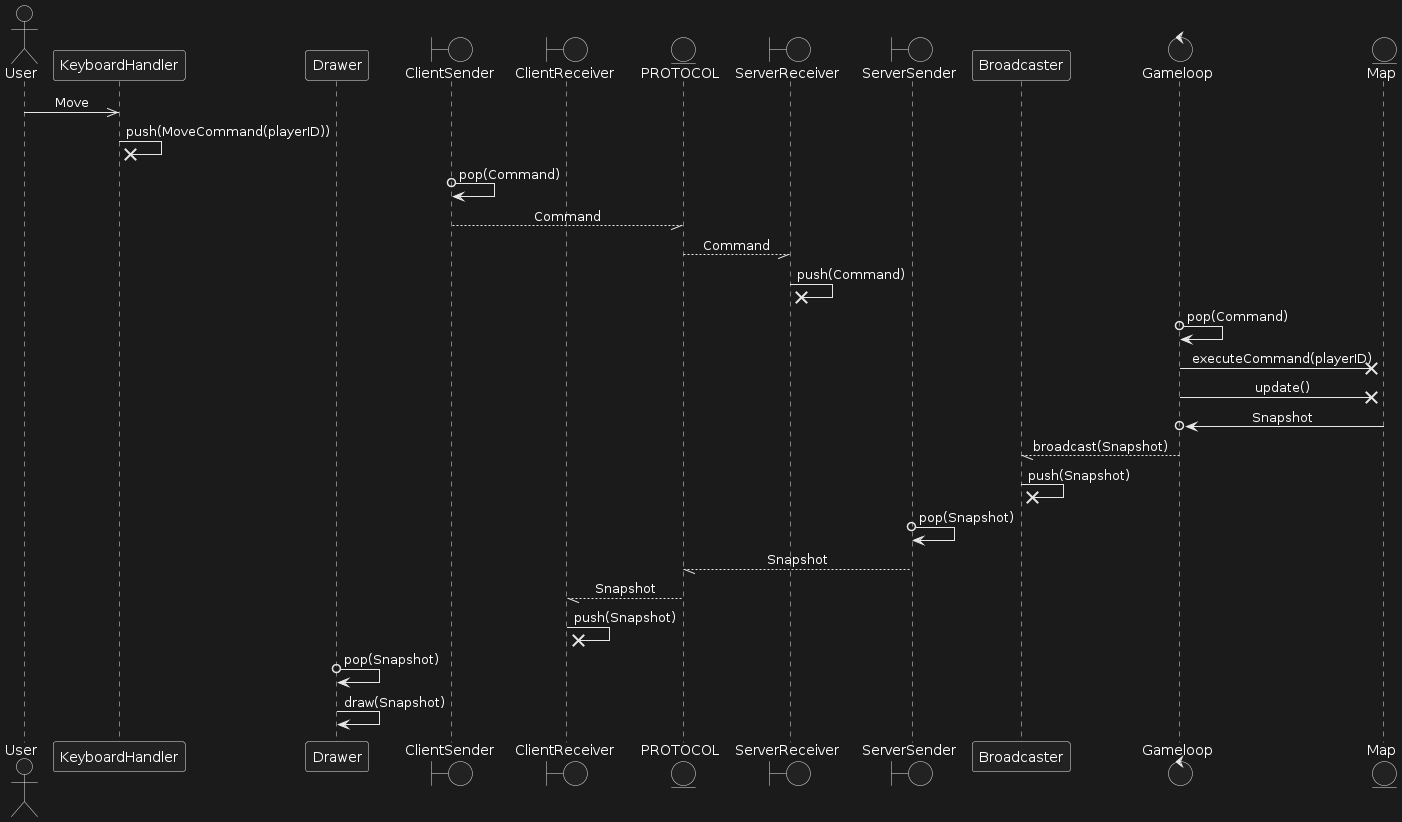

The diagram above was rendered by PlantUML. Its source (embedded in the PNG):
@startuml
skinparam sequenceMessageAlign center

actor User

participant KeyboardHandler

participant Drawer

User ->> KeyboardHandler : Move

KeyboardHandler ->x KeyboardHandler : push(MoveCommand(playerID))

boundary ClientSender

boundary ClientReceiver

ClientSender o-> ClientSender : pop(Command)

entity PROTOCOL

ClientSender --// PROTOCOL : Command

boundary ServerReceiver

boundary ServerSender
participant Broadcaster

PROTOCOL --// ServerReceiver : Command

ServerReceiver ->x ServerReceiver : push(Command)

control Gameloop

Gameloop o-> Gameloop : pop(Command)

entity Map

Gameloop ->X Map : executeCommand(playerID)

Gameloop ->x Map: update()

Map ->o Gameloop : Snapshot

Gameloop --// Broadcaster : broadcast(Snapshot)

Broadcaster ->x Broadcaster : push(Snapshot)

ServerSender o-> ServerSender : pop(Snapshot)

ServerSender --// PROTOCOL : Snapshot

PROTOCOL --// ClientReceiver : Snapshot

ClientReceiver ->x ClientReceiver : push(Snapshot)

Drawer o-> Drawer : pop(Snapshot)

Drawer -> Drawer : draw(Snapshot)
@enduml